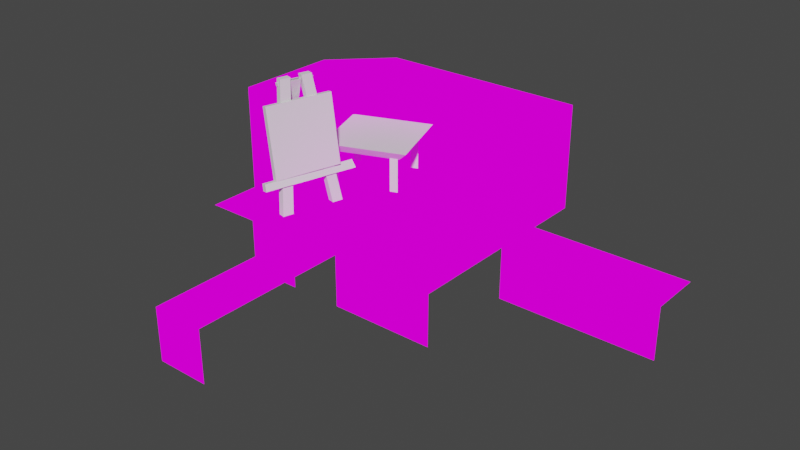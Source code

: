 # Source: evencare6.blend  (saved by Blender 3.6.11; exported with 4.5.12 LTS)
import bpy
from mathutils import Matrix  # noqa: F401  (used for matrix-valued properties, if any)

bpy.ops.wm.read_factory_settings(use_empty=True)
scene = bpy.context.scene
scene.name = 'Scene'

# ---- collections
col_collection = bpy.data.collections.new('Collection'); scene.collection.children.link(col_collection)

# ---- images (referenced by path relative to the original .blend; pixels are not part of the script)
import os
ASSET_DIR = os.environ.get("B2B_ASSET_DIR", "")  # directory of the original .blend (textures are referenced by path, not embedded)
HERE = os.path.dirname(os.path.abspath(__file__))  # packed textures are extracted next to this script under _unpacked/

def load_image(name, relpath, width, height, colorspace="sRGB"):
    """Load a texture the original file referenced (path relative to the .blend, or extracted next to this script)."""
    p = next((c for c in (os.path.join(HERE, relpath), os.path.join(ASSET_DIR, relpath)) if relpath and os.path.exists(c)), "")
    if p:
        img = bpy.data.images.load(p, check_existing=True)
        img.name = name
    else:  # same state as the original file: an image datablock whose file is absent (Cycles renders it pink)
        img = bpy.data.images.new(name, width, height)
        img.source = "FILE"
        img.filepath = "//" + (relpath or name)
    img.colorspace_settings.name = colorspace
    return img
img_texture_png = load_image('texture.png', 'texture.png', 1024, 1024, 'sRGB')

# ---- materials (node trees are filled in below, after node groups)
mat_material1 = bpy.data.materials.new('material1')
mat_material1.use_transparent_shadow = False
mat_material1.roughness = 1.0

# ---- material node trees
mat_material1.use_nodes = True; mat_material1.node_tree.nodes.clear()
_N = mat_material1.node_tree.nodes; _L = mat_material1.node_tree.links
n0 = _N.new('ShaderNodeOutputMaterial'); n0.name = 'Material Output'; n0.location = (280, 300)
n1 = _N.new('ShaderNodeTexImage'); n1.name = 'Image Texture'; n1.location = (-14, 326)
n1.image = img_texture_png
_L.new(n1.outputs[0], n0.inputs[0])
n0.is_active_output = True

# ---- world
world_world = bpy.data.worlds.new('World'); scene.world = world_world
world_world.use_nodes = True; world_world.node_tree.nodes.clear()
_N = world_world.node_tree.nodes; _L = world_world.node_tree.links
n0 = _N.new('ShaderNodeOutputWorld'); n0.name = 'World Output'; n0.location = (300, 300)
n1 = _N.new('ShaderNodeBackground'); n1.name = 'Background'; n1.location = (10, 300)
n1.inputs[0].default_value = (0.05088, 0.05088, 0.05088, 1.0)
_L.new(n1.outputs[0], n0.inputs[0])
n0.is_active_output = True
world_world.color = (0.05088, 0.05088, 0.05088)
world_world.use_sun_shadow = False
world_world.sun_shadow_jitter_overblur = 0.0

# ---- meshes
me_cube = bpy.data.meshes.new('Cube')
me_cube.from_pydata([(0.5, 0.0, 0.5), (2.5, 0.0, -0.5), (1.5, 0.0, -1.5), (1.5, 0.0, 1.5), (5.5, -1.0, 0.5), (0.5, 0.0, 4.5), (0.5, 0.0, -1.5), (5.5, 0.0, 0.5), (-0.5, 0.0, -0.5), (1.5, 0.0, -0.5), (-0.5, 0.0, -1.5), (-1.5, 0.0, 0.5), (0.5, 0.0, -0.5), (0.5, 0.0, 1.5), (1.5, 0.0, 0.5), (-0.5, 0.0, 0.5), (2.5, 0.0, 2.5), (3.5, 0.0, -0.5), (2.5, -1.0, 2.5), (2.5, 0.0, 0.5), (-0.5, 0.0, 4.5), (0.5, 0.0, 3.5), (-0.5, 0.0, 3.5), (3.5, 0.0, 0.5), (4.5, 0.0, 0.5), (5.5, 0.0, -0.5), (4.5, 0.0, -0.5), (4.5, -1.0, 0.5), (3.5, -1.0, 0.5), (0.5, -1.0, 2.5), (2.5, -1.0, 0.5), (1.5, -1.0, 2.5), (2.5, 1.0, 0.5), (2.5, 2.0, 1.5), (2.5, 2.0, 0.5), (2.5, 2.0, 2.5), (2.5, 0.0, 1.5), (2.5, 1.0, 2.5), (2.5, 1.0, 1.5), (1.5, 0.0, 2.5), (0.5, 0.0, 2.5), (-0.5, -1.0, 5.5), (0.5, -1.0, 5.5), (0.5, 0.0, 5.5), (-0.5, 0.0, 5.5), (-1.5, 1.0, -1.5), (1.5, 1.0, -1.5), (0.5, 2.0, -1.5), (-0.5, 1.0, -1.5), (0.5, 1.0, -1.5), (-1.5, 2.0, -1.5), (-0.5, 2.0, -1.5), (2.5, 2.0, -1.5), (1.5, 2.0, -1.5), (2.5, 0.0, -1.5), (2.5, 1.0, -1.5), (2.5, 2.0, -0.5), (2.5, 1.0, -0.5), (-1.5, 0.0, -0.5), (-1.5, 0.0, -1.5), (-2.5, 0.0, 0.5), (-2.5, 0.0, -1.5), (-2.5, 0.0, 1.5), (-1.5, -1.0, 2.5), (-1.5, 0.0, 1.5), (-2.5, -1.0, 1.5), (-2.5, 0.0, 1.5), (-2.5, 0.0, -0.5), (-2.5, 1.0, -0.5), (-2.5, 2.0, 0.5), (-2.5, 2.0, 1.5), (-2.5, 1.0, 1.5), (-2.5, 1.0, 0.5), (-2.5, 2.0, -0.5), (-0.5, 0.0, 1.5), (-0.5, -1.0, 2.5), (-0.5, 0.0, 2.5), (-1.5, 0.0, 2.5), (-1.5, 0.0, 1.5), (-1.5, 0.0, 2.5), (-2.5, 0.0, 2.5)], [], [(58, 59, 61, 67), (12, 6, 10, 8), (48, 45, 59, 10), (7, 25, 26, 24), (69, 70, 71, 72), (63, 77, 62, 65), (16, 37, 38, 36), (4, 7, 24, 27), (28, 23, 19, 30), (0, 12, 8, 15), (36, 38, 32, 19), (9, 2, 6, 12), (47, 51, 48, 49), (19, 1, 9, 14), (42, 43, 44, 41), (75, 76, 77, 63), (73, 69, 72, 68), (76, 74, 64, 77), (3, 14, 0, 13), (27, 24, 23, 28), (36, 19, 14, 3), (64, 11, 60, 62), (43, 5, 20, 44), (55, 46, 2, 54), (39, 3, 13, 40), (49, 48, 10, 6), (72, 71, 62, 60), (74, 15, 11, 64), (52, 53, 46, 55), (11, 58, 67, 60), (23, 17, 1, 19), (1, 57, 55, 54), (51, 50, 45, 48), (21, 40, 76, 22), (53, 47, 49, 46), (57, 56, 52, 55), (38, 33, 34, 32), (15, 8, 58, 11), (8, 10, 59, 58), (16, 36, 3, 39), (45, 68, 67, 59), (37, 35, 33, 38), (68, 72, 60, 67), (40, 13, 74, 76), (13, 0, 15, 74), (14, 9, 12, 0), (46, 49, 6, 2), (1, 54, 2, 9), (31, 39, 40, 29), (50, 73, 68, 45), (5, 21, 22, 20), (18, 16, 39, 31), (79, 78, 66, 80), (24, 26, 17, 23)])
_uv = me_cube.uv_layers.new(name='UVMap')
_uv.uv.foreach_set('vector', [0.375, 0.6667, 0.375, 0.7778, 0.25, 0.7778, 0.25, 0.6667, 0.375, 0.6667, 0.375, 0.7778, 0.25, 0.7778, 0.25, 0.6667, 0.125, 0.8889, 0.0, 0.8889, 0.0, 0.7778, 0.125, 0.7778, 0.375, 0.6667, 0.375, 0.7778, 0.25, 0.7778, 0.25, 0.6667, 0.25, 0.2222, 0.125, 0.2222, 0.125, 0.1111, 0.25, 0.1111, 0.125, 0.5556, 0.125, 0.6667, 0.0, 0.6667, 0.0, 0.5556, 0.0, 0.7778, 0.0, 0.8889, 0.125, 0.8889, 0.125, 0.7778, 0.125, 0.5556, 0.125, 0.6667, 0.0, 0.6667, 0.0, 0.5556, 0.125, 0.5556, 0.125, 0.6667, 0.0, 0.6667, 0.0, 0.5556, 0.375, 0.6667, 0.375, 0.7778, 0.25, 0.7778, 0.25, 0.6667, 0.0, 0.7778, 0.0, 0.8889, 0.125, 0.8889, 0.125, 0.7778, 0.375, 0.6667, 0.375, 0.7778, 0.25, 0.7778, 0.25, 0.6667, 0.5, 1.0, 0.375, 1.0, 0.375, 0.8889, 0.5, 0.8889, 0.375, 0.6667, 0.375, 0.7778, 0.25, 0.7778, 0.25, 0.6667, 0.125, 0.8889, 0.125, 1.0, 0.0, 1.0, 0.0, 0.8889, 0.125, 0.5556, 0.125, 0.6667, 0.0, 0.6667, 0.0, 0.5556, 0.25, 0.2222, 0.125, 0.2222, 0.125, 0.1111, 0.25, 0.1111, 0.375, 0.6667, 0.375, 0.7778, 0.25, 0.7778, 0.25, 0.6667, 0.375, 0.6667, 0.375, 0.7778, 0.25, 0.7778, 0.25, 0.6667, 0.125, 0.5556, 0.125, 0.6667, 0.0, 0.6667, 0.0, 0.5556, 0.375, 0.6667, 0.375, 0.7778, 0.25, 0.7778, 0.25, 0.6667, 0.375, 0.6667, 0.375, 0.7778, 0.25, 0.7778, 0.25, 0.6667, 0.75, 0.8889, 0.75, 1.0, 0.625, 1.0, 0.625, 0.8889, 0.125, 0.8889, 0.0, 0.8889, 0.0, 0.7778, 0.125, 0.7778, 0.375, 0.6667, 0.375, 0.7778, 0.25, 0.7778, 0.25, 0.6667, 0.5, 0.8889, 0.375, 0.8889, 0.375, 0.7778, 0.5, 0.7778, 0.125, 0.8889, 0.0, 0.8889, 0.0, 0.7778, 0.125, 0.7778, 0.375, 0.6667, 0.375, 0.7778, 0.25, 0.7778, 0.25, 0.6667, 0.25, 0.2222, 0.125, 0.2222, 0.125, 0.1111, 0.25, 0.1111, 0.375, 0.6667, 0.375, 0.7778, 0.25, 0.7778, 0.25, 0.6667, 0.375, 0.6667, 0.375, 0.7778, 0.25, 0.7778, 0.25, 0.6667, 0.0, 0.7778, 0.0, 0.8889, 0.125, 0.8889, 0.125, 0.7778, 0.25, 0.2222, 0.125, 0.2222, 0.125, 0.1111, 0.25, 0.1111, 0.375, 0.5556, 0.375, 0.6667, 0.25, 0.6667, 0.25, 0.5556, 0.625, 1.0, 0.5, 1.0, 0.5, 0.8889, 0.625, 0.8889, 0.125, 0.1111, 0.125, 0.2222, 0.25, 0.2222, 0.25, 0.1111, 0.125, 0.1111, 0.125, 0.2222, 0.25, 0.2222, 0.25, 0.1111, 0.375, 0.6667, 0.375, 0.7778, 0.25, 0.7778, 0.25, 0.6667, 0.375, 0.6667, 0.375, 0.7778, 0.25, 0.7778, 0.25, 0.6667, 0.375, 0.6667, 0.375, 0.7778, 0.25, 0.7778, 0.25, 0.6667, 0.25, 0.8889, 0.125, 0.8889, 0.125, 0.7778, 0.25, 0.7778, 0.125, 0.1111, 0.125, 0.2222, 0.25, 0.2222, 0.25, 0.1111, 0.125, 0.8889, 0.0, 0.8889, 0.0, 0.7778, 0.125, 0.7778, 0.375, 0.6667, 0.375, 0.7778, 0.25, 0.7778, 0.25, 0.6667, 0.375, 0.6667, 0.375, 0.7778, 0.25, 0.7778, 0.25, 0.6667, 0.375, 0.6667, 0.375, 0.7778, 0.25, 0.7778, 0.25, 0.6667, 0.625, 0.8889, 0.5, 0.8889, 0.5, 0.7778, 0.625, 0.7778, 0.375, 0.6667, 0.375, 0.7778, 0.25, 0.7778, 0.25, 0.6667, 0.125, 0.5556, 0.125, 0.6667, 0.0, 0.6667, 0.0, 0.5556, 0.25, 0.2222, 0.125, 0.2222, 0.125, 0.1111, 0.25, 0.1111, 0.25, 0.0, 0.25, 0.1111, 0.125, 0.1111, 0.125, 0.0, 0.125, 0.5556, 0.125, 0.6667, 0.0, 0.6667, 0.0, 0.5556, 0.875, 0.3333, 0.875, 0.4444, 0.75, 0.4444, 0.75, 0.3333, 0.375, 0.6667, 0.375, 0.7778, 0.25, 0.7778, 0.25, 0.6667])
_ca = me_cube.color_attributes.new('Color', 'FLOAT_COLOR', 'POINT')
_ca.data.foreach_set('color', [1.0, 1.0, 1.0, 1.0, 1.0, 1.0, 1.0, 1.0, 1.0, 1.0, 1.0, 1.0, 1.0, 1.0, 1.0, 1.0, 0.0331, 0.0331, 0.2961, 1.0, 1.0, 1.0, 1.0, 1.0, 1.0, 1.0, 1.0, 1.0, 1.0, 1.0, 1.0, 1.0, 1.0, 1.0, 1.0, 1.0, 1.0, 1.0, 1.0, 1.0, 1.0, 1.0, 1.0, 1.0, 1.0, 1.0, 1.0, 1.0, 1.0, 1.0, 1.0, 1.0, 1.0, 1.0, 1.0, 1.0, 1.0, 1.0, 1.0, 1.0, 1.0, 1.0, 1.0, 1.0, 1.0, 1.0, 1.0, 1.0, 1.0, 1.0, 1.0, 1.0, 0.0331, 0.0331, 0.2961, 1.0, 1.0, 1.0, 1.0, 1.0, 1.0, 1.0, 1.0, 1.0, 1.0, 1.0, 1.0, 1.0, 1.0, 1.0, 1.0, 1.0, 1.0, 1.0, 1.0, 1.0, 1.0, 1.0, 1.0, 1.0, 1.0, 1.0, 1.0, 1.0, 1.0, 1.0, 1.0, 1.0, 0.0331, 0.0331, 0.2961, 1.0, 0.0331, 0.0331, 0.2961, 1.0, 0.0331, 0.0331, 0.2961, 1.0, 0.0331, 0.0331, 0.2961, 1.0, 0.0331, 0.0331, 0.2961, 1.0, 1.0, 1.0, 1.0, 1.0, 1.0, 1.0, 1.0, 1.0, 1.0, 1.0, 1.0, 1.0, 1.0, 1.0, 1.0, 1.0, 1.0, 1.0, 1.0, 1.0, 1.0, 1.0, 1.0, 1.0, 1.0, 1.0, 1.0, 1.0, 1.0, 1.0, 1.0, 1.0, 1.0, 1.0, 1.0, 1.0, 1.0, 1.0, 1.0, 1.0, 1.0, 1.0, 1.0, 1.0, 1.0, 1.0, 1.0, 1.0, 1.0, 1.0, 1.0, 1.0, 1.0, 1.0, 1.0, 1.0, 1.0, 1.0, 1.0, 1.0, 1.0, 1.0, 1.0, 1.0, 1.0, 1.0, 1.0, 1.0, 1.0, 1.0, 1.0, 1.0, 1.0, 1.0, 1.0, 1.0, 1.0, 1.0, 1.0, 1.0, 1.0, 1.0, 1.0, 1.0, 1.0, 1.0, 1.0, 1.0, 1.0, 1.0, 1.0, 1.0, 1.0, 1.0, 1.0, 1.0, 1.0, 1.0, 1.0, 1.0, 1.0, 1.0, 1.0, 1.0, 1.0, 1.0, 1.0, 1.0, 1.0, 1.0, 1.0, 1.0, 1.0, 1.0, 1.0, 1.0, 1.0, 1.0, 1.0, 1.0, 1.0, 1.0, 1.0, 1.0, 0.0331, 0.0331, 0.2961, 1.0, 1.0, 1.0, 1.0, 1.0, 0.0331, 0.0331, 0.2961, 1.0, 1.0, 1.0, 1.0, 1.0, 1.0, 1.0, 1.0, 1.0, 1.0, 1.0, 1.0, 1.0, 1.0, 1.0, 1.0, 1.0, 1.0, 1.0, 1.0, 1.0, 1.0, 1.0, 1.0, 1.0, 1.0, 1.0, 1.0, 1.0, 1.0, 1.0, 1.0, 1.0, 1.0, 1.0, 1.0, 1.0, 0.0331, 0.0331, 0.2961, 1.0, 1.0, 1.0, 1.0, 1.0, 1.0, 1.0, 1.0, 1.0, 1.0, 1.0, 1.0, 1.0, 1.0, 1.0, 1.0, 1.0, 1.0, 1.0, 1.0, 1.0])
me_cube.materials.append(mat_material1)
me_cube.update()
me_cube.normals_split_custom_set([tuple(v) for v in zip(*[iter([0.0, 1.0, 0.0, 0.0, 1.0, 0.0, 0.0, 1.0, 0.0, 0.0, 1.0, 0.0, 0.0, 1.0, 0.0, 0.0, 1.0, 0.0, 0.0, 1.0, 0.0, 0.0, 1.0, 0.0, 0.0, 0.0, 1.0, 0.0, 0.0, 1.0, 0.0, 0.0, 1.0, 0.0, 0.0, 1.0, 0.0, 1.0, 0.0, 0.0, 1.0, 0.0, 0.0, 1.0, 0.0, 0.0, 1.0, 0.0, 1.0, 0.0, 0.0, 1.0, 0.0, 0.0, 1.0, 0.0, 0.0, 1.0, 0.0, 0.0, -0.7071, 0.0, 0.7071, -0.7071, 0.0, 0.7071, -0.7071, 0.0, 0.7071, -0.7071, 0.0, 0.7071, -1.0, 0.0, 0.0, -1.0, 0.0, 0.0, -1.0, 0.0, 0.0, -1.0, 0.0, 0.0, 0.0, 0.0, 1.0, 0.0, 0.0, 1.0, 0.0, 0.0, 1.0, 0.0, 0.0, 1.0, 0.0, 0.0, 1.0, 0.0, 0.0, 1.0, 0.0, 0.0, 1.0, 0.0, 0.0, 1.0, 0.0, 1.0, 0.0, 0.0, 1.0, 0.0, 0.0, 1.0, 0.0, 0.0, 1.0, 0.0, -1.0, 0.0, 0.0, -1.0, 0.0, 0.0, -1.0, 0.0, 0.0, -1.0, 0.0, 0.0, 0.0, 1.0, 0.0, 0.0, 1.0, 0.0, 0.0, 1.0, 0.0, 0.0, 1.0, 0.0, 0.0, 0.0, 1.0, 0.0, 0.0, 1.0, 0.0, 0.0, 1.0, 0.0, 0.0, 1.0, 0.0, 1.0, 0.0, 0.0, 1.0, 0.0, 0.0, 1.0, 0.0, 0.0, 1.0, 0.0, 0.0, 0.0, 1.0, 0.0, 0.0, 1.0, 0.0, 0.0, 1.0, 0.0, 0.0, 1.0, 0.0, 0.0, 1.0, 0.0, 0.0, 1.0, 0.0, 0.0, 1.0, 0.0, 0.0, 1.0, 1.0, 0.0, 0.0, 1.0, 0.0, 0.0, 1.0, 0.0, 0.0, 1.0, 0.0, 0.0, 0.0, 1.0, 0.0, 0.0, 1.0, 0.0, 0.0, 1.0, 0.0, 0.0, 1.0, 0.0, 0.0, 1.0, 0.0, 0.0, 1.0, 0.0, 0.0, 1.0, 0.0, 0.0, 1.0, 0.0, 0.0, 0.0, 1.0, 0.0, 0.0, 1.0, 0.0, 0.0, 1.0, 0.0, 0.0, 1.0, 0.0, 1.0, 0.0, 0.0, 1.0, 0.0, 0.0, 1.0, 0.0, 0.0, 1.0, 0.0, 0.0, 1.0, 0.0, 0.0, 1.0, 0.0, 0.0, 1.0, 0.0, 0.0, 1.0, 0.0, 0.0, 1.0, 0.0, 0.0, 1.0, 0.0, 0.0, 1.0, 0.0, 0.0, 1.0, 0.0, 0.0, 0.0, 1.0, 0.0, 0.0, 1.0, 0.0, 0.0, 1.0, 0.0, 0.0, 1.0, 0.0, 1.0, 0.0, 0.0, 1.0, 0.0, 0.0, 1.0, 0.0, 0.0, 1.0, 0.0, 0.0, 0.0, 1.0, 0.0, 0.0, 1.0, 0.0, 0.0, 1.0, 0.0, 0.0, 1.0, 1.0, 0.0, 0.0, 1.0, 0.0, 0.0, 1.0, 0.0, 0.0, 1.0, 0.0, 0.0, 0.0, 1.0, 0.0, 0.0, 1.0, 0.0, 0.0, 1.0, 0.0, 0.0, 1.0, 0.0, 0.0, 0.0, 1.0, 0.0, 0.0, 1.0, 0.0, 0.0, 1.0, 0.0, 0.0, 1.0, 0.0, 1.0, 0.0, 0.0, 1.0, 0.0, 0.0, 1.0, 0.0, 0.0, 1.0, 0.0, 0.0, 1.0, 0.0, 0.0, 1.0, 0.0, 0.0, 1.0, 0.0, 0.0, 1.0, 0.0, -1.0, 0.0, 0.0, -1.0, 0.0, 0.0, -1.0, 0.0, 0.0, -1.0, 0.0, 0.0, 0.0, 0.0, 1.0, 0.0, 0.0, 1.0, 0.0, 0.0, 1.0, 0.0, 0.0, 1.0, 0.0, 1.0, 0.0, 0.0, 1.0, 0.0, 0.0, 1.0, 0.0, 0.0, 1.0, 0.0, 0.0, 0.0, 1.0, 0.0, 0.0, 1.0, 0.0, 0.0, 1.0, 0.0, 0.0, 1.0, -1.0, 0.0, 0.0, -1.0, 0.0, 0.0, -1.0, 0.0, 0.0, -1.0, 0.0, 0.0, -1.0, 0.0, 0.0, -1.0, 0.0, 0.0, -1.0, 0.0, 0.0, -1.0, 0.0, 0.0, 0.0, 1.0, 0.0, 0.0, 1.0, 0.0, 0.0, 1.0, 0.0, 0.0, 1.0, 0.0, 0.0, 1.0, 0.0, 0.0, 1.0, 0.0, 0.0, 1.0, 0.0, 0.0, 1.0, 0.0, 0.0, 1.0, 0.0, 0.0, 1.0, 0.0, 0.0, 1.0, 0.0, 0.0, 1.0, 0.0, 0.7071, 0.0, 0.7071, 0.7071, 0.0, 0.7071, 0.7071, 0.0, 0.7071, 0.7071, 0.0, 0.7071, -1.0, 0.0, 0.0, -1.0, 0.0, 0.0, -1.0, 0.0, 0.0, -1.0, 0.0, 0.0, 1.0, 0.0, 0.0, 1.0, 0.0, 0.0, 1.0, 0.0, 0.0, 1.0, 0.0, 0.0, 0.0, 1.0, 0.0, 0.0, 1.0, 0.0, 0.0, 1.0, 0.0, 0.0, 1.0, 0.0, 0.0, 1.0, 0.0, 0.0, 1.0, 0.0, 0.0, 1.0, 0.0, 0.0, 1.0, 0.0, 0.0, 1.0, 0.0, 0.0, 1.0, 0.0, 0.0, 1.0, 0.0, 0.0, 1.0, 0.0, 0.0, 0.0, 1.0, 0.0, 0.0, 1.0, 0.0, 0.0, 1.0, 0.0, 0.0, 1.0, 0.0, 1.0, 0.0, 0.0, 1.0, 0.0, 0.0, 1.0, 0.0, 0.0, 1.0, 0.0, 0.0, 0.0, 1.0, 0.0, 0.0, 1.0, 0.0, 0.0, 1.0, 0.0, 0.0, 1.0, 0.7071, 0.0, 0.7071, 0.7071, 0.0, 0.7071, 0.7071, 0.0, 0.7071, 0.7071, 0.0, 0.7071, 0.0, 1.0, 0.0, 0.0, 1.0, 0.0, 0.0, 1.0, 0.0, 0.0, 1.0, 0.0, 0.0, 0.0, 1.0, 0.0, 0.0, 1.0, 0.0, 0.0, 1.0, 0.0, 0.0, 1.0, 0.0, 1.0, 0.0, 0.0, 1.0, 0.0, 0.0, 1.0, 0.0, 0.0, 1.0, 0.0, 0.0, 1.0, 0.0, 0.0, 1.0, 0.0, 0.0, 1.0, 0.0, 0.0, 1.0, 0.0])] * 3)])
me_cube_001 = bpy.data.meshes.new('Cube.001')
me_cube_001.from_pydata([(-1.585, 0.85, 0.5868), (-2.127, 0.85, -0.9017), (-0.5664, 0.85, -1.479), (-1.585, 0.85, 0.5868), (-0.02462, 0.85, 0.009607), (-0.4069, 0.0, 0.01049), (-0.4069, 0.7784, 0.01049), (-0.2595, 0.0, -0.04314), (-0.2595, 0.7784, -0.04314), (-0.8069, 0.0, -1.09), (-0.8069, 0.7784, -1.09), (-0.6595, 0.0, -1.143), (-0.6595, 0.7784, -1.143), (-1.527, 0.0, 0.4305), (-1.527, 0.7784, 0.4305), (-1.38, 0.0, 0.3769), (-1.38, 0.7784, 0.3769), (-1.927, 0.0, -0.6695), (-1.927, 0.7784, -0.6695), (-1.78, 0.0, -0.7231), (-1.78, 0.7784, -0.7231), (-1.465, 0.67, 0.3899), (-1.465, 0.67, 0.3899), (-1.585, 0.85, 0.5868), (-0.243, 0.67, -0.06414), (-0.02462, 0.85, 0.009607), (-0.4605, 0.7784, -0.1369), (-0.4605, 0.0, -0.1369), (-2.13, 0.85, -0.9098), (-1.912, 0.67, -0.836), (-0.8605, 0.7784, -1.237), (-0.8605, 0.0, -1.237), (-0.4069, 0.0, 0.01049), (-0.4069, 0.7784, 0.01049), (-0.8069, 0.0, -1.09), (-0.8069, 0.7784, -1.09), (-1.58, 0.0, 0.2831), (-1.58, 0.7784, 0.2831), (-1.98, 0.7784, -0.8169), (-1.98, 0.0, -0.8169), (-1.527, 0.0, 0.4305), (-1.527, 0.7784, 0.4305), (-1.927, 0.0, -0.6695), (-1.927, 0.7784, -0.6695)], [], [(11, 12, 10, 9), (21, 0, 28, 29), (4, 2, 1, 3), (7, 8, 6, 5), (19, 20, 18, 17), (15, 16, 14, 13), (24, 25, 23, 22), (34, 35, 30, 31), (32, 33, 26, 27), (42, 43, 38, 39), (40, 41, 37, 36)])
_ca = me_cube_001.color_attributes.new('Color', 'FLOAT_COLOR', 'POINT')
_ca.data.foreach_set('color', [0.4342, 0.04519, 0.07418, 1.0, 1.0, 0.521, 0.8306, 1.0, 1.0, 0.521, 0.8306, 1.0, 1.0, 0.521, 0.8306, 1.0, 1.0, 1.0, 1.0, 1.0, 0.8712, 0.1946, 0.6105, 1.0, 1.0, 0.521, 0.8306, 1.0, 0.8712, 0.1946, 0.6105, 1.0, 1.0, 0.521, 0.8306, 1.0, 0.7305, 0.06848, 0.1329, 1.0, 0.7305, 0.06848, 0.1329, 1.0, 0.7305, 0.06848, 0.1329, 1.0, 0.7305, 0.06848, 0.1329, 1.0, 0.8712, 0.1946, 0.6105, 1.0, 1.0, 0.521, 0.8306, 1.0, 0.8712, 0.1946, 0.6105, 1.0, 1.0, 0.521, 0.8306, 1.0, 0.7305, 0.06848, 0.1329, 1.0, 0.7305, 0.06848, 0.1329, 1.0, 0.7305, 0.06848, 0.1329, 1.0, 0.7305, 0.06848, 0.1329, 1.0, 0.4342, 0.04519, 0.07418, 1.0, 0.7305, 0.06848, 0.1329, 1.0, 1.0, 0.521, 0.8306, 1.0, 0.7305, 0.06848, 0.1329, 1.0, 1.0, 1.0, 1.0, 1.0, 0.4342, 0.04519, 0.07418, 1.0, 0.4342, 0.04519, 0.07418, 1.0, 0.4342, 0.04519, 0.07418, 1.0, 0.4342, 0.04519, 0.07418, 1.0, 0.4342, 0.04519, 0.07418, 1.0, 0.4342, 0.04519, 0.07418, 1.0, 0.4342, 0.04519, 0.07418, 1.0, 0.4342, 0.04519, 0.07418, 1.0, 0.4342, 0.04519, 0.07418, 1.0, 0.4342, 0.04519, 0.07418, 1.0, 0.4342, 0.04519, 0.07418, 1.0, 0.4342, 0.04519, 0.07418, 1.0, 0.4342, 0.04519, 0.07418, 1.0, 0.4342, 0.04519, 0.07418, 1.0, 0.4342, 0.04519, 0.07418, 1.0, 0.4342, 0.04519, 0.07418, 1.0, 0.4342, 0.04519, 0.07418, 1.0, 0.4342, 0.04519, 0.07418, 1.0])
me_cube_001.update()
me_cube_001.normals_split_custom_set([tuple(v) for v in zip(*[iter([0.342, 0.0, 0.9397, 0.342, 0.0, 0.9397, 0.342, 0.0, 0.9397, 0.342, 0.0, 0.9397, -0.6645, -0.7071, 0.2418, -0.6645, -0.7071, 0.2418, -0.6645, -0.7071, 0.2418, -0.6645, -0.7071, 0.2418, 0.0, 1.0, 0.0, 0.0, 1.0, 0.0, 0.0, 1.0, 0.0, 0.0, 1.0, 0.0, 0.342, 0.0, 0.9397, 0.342, 0.0, 0.9397, 0.342, 0.0, 0.9397, 0.342, 0.0, 0.9397, 0.342, 0.0, 0.9397, 0.342, 0.0, 0.9397, 0.342, 0.0, 0.9397, 0.342, 0.0, 0.9397, 0.342, 0.0, 0.9397, 0.342, 0.0, 0.9397, 0.342, 0.0, 0.9397, 0.342, 0.0, 0.9397, 0.2713, -0.6247, 0.7322, 0.2713, -0.6247, 0.7322, 0.2713, -0.6247, 0.7322, 0.2713, -0.6247, 0.7322, -0.9397, 0.0, 0.342, -0.9397, 0.0, 0.342, -0.9397, 0.0, 0.342, -0.9397, 0.0, 0.342, -0.9397, 0.0, 0.342, -0.9397, 0.0, 0.342, -0.9397, 0.0, 0.342, -0.9397, 0.0, 0.342, -0.9397, 0.0, 0.342, -0.9397, 0.0, 0.342, -0.9397, 0.0, 0.342, -0.9397, 0.0, 0.342, -0.9397, 0.0, 0.342, -0.9397, 0.0, 0.342, -0.9397, 0.0, 0.342, -0.9397, 0.0, 0.342])] * 3)])
me_cube_002 = bpy.data.meshes.new('Cube.002')
me_cube_002.from_pydata([(-1.289, 0.6786, 2.071), (-1.384, 0.6613, 2.045), (-1.53, 2.33, 1.185), (-2.039, 0.0, 1.076), (-1.422, 2.33, 1.214), (-1.584, 2.33, 1.388), (-2.094, 0.0, 1.278), (-1.476, 2.33, 1.417), (-0.9141, 0.0, 1.034), (-1.419, 2.4, 1.208), (-1.527, 2.4, 1.179), (-0.8597, 0.0, 0.8308), (-1.365, 2.4, 1.005), (-1.183, 2.007, 0.7076), (-1.473, 2.4, 0.9763), (-1.184, 0.0, 2.044), (-1.532, 2.4, 1.625), (-1.64, 2.4, 1.596), (-1.13, 0.0, 1.841), (-1.477, 2.4, 1.423), (-0.9408, 0.6786, 0.7726), (-1.586, 2.4, 1.394), (-1.345, 0.6807, 2.294), (-1.315, 0.5424, 2.302), (-1.441, 0.6633, 2.269), (-0.8277, 0.5424, 0.4849), (-0.9536, 0.6633, 0.4512), (-1.436, 2.33, 0.937), (-1.407, 2.27, 0.9448), (-1.378, 2.33, 0.9525), (-1.598, 2.27, 1.658), (-1.627, 2.33, 1.65), (-1.569, 2.33, 1.665), (-1.531, 2.007, 2.006), (-1.626, 1.989, 1.98), (-1.289, 0.6786, 2.071), (-1.531, 2.007, 2.006), (-2.229, 0.0, 1.242), (-1.584, 2.33, 1.388), (-2.094, 0.0, 1.278), (-1.476, 2.33, 1.417), (-0.9141, 0.0, 1.034), (-1.419, 2.4, 1.208), (-1.049, 0.0, 0.9974), (-1.527, 2.4, 1.179), (-1.184, 0.0, 2.044), (-1.532, 2.4, 1.625), (-1.319, 0.0, 2.007), (-1.64, 2.4, 1.596), (-1.278, 1.988, 0.6822), (-1.626, 1.988, 1.98), (-1.345, 0.6807, 2.294), (-1.315, 0.5424, 2.302), (-1.441, 0.6633, 2.269), (-1.419, 0.5235, 2.274)], [], [(35, 36, 34, 1), (3, 4, 7, 6), (7, 4, 2, 5), (11, 12, 9, 8), (14, 10, 9, 12), (20, 13, 33, 0), (18, 19, 16, 15), (21, 17, 16, 19), (22, 26, 24), (25, 26, 22, 23), (28, 29, 32, 30), (30, 32, 31), (32, 29, 27, 31), (39, 40, 38, 37), (41, 42, 44, 43), (45, 46, 48, 47), (33, 13, 49, 50), (52, 51, 53, 54)])
_ca = me_cube_002.color_attributes.new('Color', 'FLOAT_COLOR', 'POINT')
_ca.data.foreach_set('color', [1.0, 1.0, 1.0, 1.0, 0.7528, 0.7758, 0.7379, 1.0, 1.0, 0.107, 0.1329, 1.0, 1.0, 0.107, 0.1329, 1.0, 1.0, 0.107, 0.1329, 1.0, 1.0, 0.107, 0.1329, 1.0, 0.9999, 0.107, 0.1329, 1.0, 1.0, 0.107, 0.1329, 1.0, 1.0, 0.107, 0.1329, 1.0, 1.0, 0.107, 0.1329, 1.0, 1.0, 0.107, 0.1329, 1.0, 1.0, 0.107, 0.1329, 1.0, 1.0, 0.107, 0.1329, 1.0, 1.0, 1.0, 1.0, 1.0, 0.9685, 0.1027, 0.1329, 1.0, 1.0, 0.107, 0.1329, 1.0, 1.0, 0.107, 0.1329, 1.0, 0.9958, 0.1065, 0.1329, 1.0, 0.9992, 0.1069, 0.1329, 1.0, 1.0, 0.107, 0.1329, 1.0, 1.0, 1.0, 1.0, 1.0, 0.9997, 0.107, 0.1329, 1.0, 0.9995, 0.107, 0.1329, 1.0, 1.0, 0.107, 0.1329, 1.0, 0.9883, 0.1054, 0.1329, 1.0, 1.0, 0.107, 0.1329, 1.0, 1.0, 0.107, 0.1329, 1.0, 0.5906, 0.04231, 0.09531, 1.0, 0.5906, 0.04231, 0.09531, 1.0, 0.5906, 0.04231, 0.09531, 1.0, 0.5906, 0.04231, 0.09531, 1.0, 0.5906, 0.04231, 0.09531, 1.0, 0.5906, 0.04231, 0.09531, 1.0, 1.0, 1.0, 1.0, 1.0, 0.7528, 0.7758, 0.7379, 1.0, 0.7528, 0.7758, 0.7379, 1.0, 0.7528, 0.7758, 0.7379, 1.0, 0.5906, 0.04231, 0.09531, 1.0, 0.5906, 0.04231, 0.09531, 1.0, 0.5906, 0.04231, 0.09531, 1.0, 0.5906, 0.04231, 0.09531, 1.0, 0.5906, 0.04231, 0.09531, 1.0, 0.5906, 0.04231, 0.09531, 1.0, 0.5906, 0.04231, 0.09531, 1.0, 0.5906, 0.04231, 0.09531, 1.0, 0.5906, 0.04231, 0.09531, 1.0, 0.5906, 0.04231, 0.09531, 1.0, 0.5906, 0.04231, 0.09531, 1.0, 0.5906, 0.04231, 0.09531, 1.0, 1.0, 1.0, 1.0, 1.0, 1.0, 1.0, 1.0, 1.0, 0.5906, 0.04231, 0.09531, 1.0, 0.5906, 0.04231, 0.09531, 1.0, 0.5906, 0.04231, 0.09531, 1.0, 0.5906, 0.04231, 0.09531, 1.0])
me_cube_002.use_paint_bone_selection = False
me_cube_002.use_paint_mask = True
me_cube_002.update()
me_cube_002.normals_split_custom_set([tuple(v) for v in zip(*[iter([-0.2588, 4.41e-07, 0.9659, -0.2588, 4.41e-07, 0.9659, -0.2588, 4.41e-07, 0.9659, -0.2588, 4.41e-07, 0.9659, 0.9322, -0.262, 0.2498, 0.9322, -0.262, 0.2498, 0.9322, -0.262, 0.2498, 0.9322, -0.262, 0.2498, 0.0, 1.0, -6.336e-07, 0.0, 1.0, -6.336e-07, 0.0, 1.0, -6.336e-07, 0.0, 1.0, -6.336e-07, 0.9499, 0.1814, 0.2545, 0.9499, 0.1814, 0.2545, 0.9499, 0.1814, 0.2545, 0.9499, 0.1814, 0.2545, 0.0, 1.0, 0.0, 0.0, 1.0, 0.0, 0.0, 1.0, 0.0, 0.0, 1.0, 0.0, 0.9491, 0.1858, 0.2543, 0.9491, 0.1858, 0.2543, 0.9491, 0.1858, 0.2543, 0.9491, 0.1858, 0.2543, 0.9498, 0.182, 0.2545, 0.9498, 0.182, 0.2545, 0.9498, 0.182, 0.2545, 0.9498, 0.182, 0.2545, 0.0, 1.0, 0.0, 0.0, 1.0, 0.0, 0.0, 1.0, 0.0, 0.0, 1.0, 0.0, -0.1677, 0.9848, -0.04494, -0.1677, 0.9848, -0.04494, -0.1677, 0.9848, -0.04494, 0.8249, 0.5303, 0.1955, 0.8249, 0.5303, 0.1955, 0.8249, 0.5303, 0.1955, 0.8249, 0.5303, 0.1955, 0.8639, -0.4472, 0.2315, 0.8639, -0.4472, 0.2315, 0.8639, -0.4472, 0.2315, 0.8639, -0.4472, 0.2315, -0.2588, 7.244e-06, 0.9659, -0.2588, 7.244e-06, 0.9659, -0.2588, 7.244e-06, 0.9659, 0.0, 1.0, 0.0, 0.0, 1.0, 0.0, 0.0, 1.0, 0.0, 0.0, 1.0, 0.0, -0.2588, 0.01111, 0.9659, -0.2588, 0.01111, 0.9659, -0.2588, 0.01111, 0.9659, -0.2588, 0.01111, 0.9659, -0.2568, -0.1237, 0.9585, -0.2568, -0.1237, 0.9585, -0.2568, -0.1237, 0.9585, -0.2568, -0.1237, 0.9585, -0.2566, 0.1297, 0.9578, -0.2566, 0.1297, 0.9578, -0.2566, 0.1297, 0.9578, -0.2566, 0.1297, 0.9578, -0.1795, 0.9826, -0.0481, -0.1795, 0.9826, -0.0481, -0.1795, 0.9826, -0.0481, -0.1795, 0.9826, -0.0481, -0.2588, -3.132e-07, 0.9659, -0.2588, -3.132e-07, 0.9659, -0.2588, -3.132e-07, 0.9659, -0.2588, -3.132e-07, 0.9659])] * 3)])

# ---- objects
ob_cube = bpy.data.objects.new('Cube', me_cube)
ob_cube_001 = bpy.data.objects.new('Cube.001', me_cube_001)
ob_cube_002 = bpy.data.objects.new('Cube.002', me_cube_002)

# ---- transforms, parenting, visibility, modifiers, constraints
ob_cube.location = (0.0, 0.0, 0.0)
ob_cube.rotation_euler = (1.571, -0.0, 0.0)
ob_cube_001.location = (0.0, 0.0, 0.0)
ob_cube_001.rotation_euler = (1.571, -0.0, 0.0)
ob_cube_002.location = (0.0, 0.0, 0.0)
ob_cube_002.rotation_euler = (1.571, -0.0, 0.0)

# ---- collection membership
col_collection.objects.link(ob_cube)
col_collection.objects.link(ob_cube_001)
col_collection.objects.link(ob_cube_002)

# ---- scene / render settings (as saved in the file)
scene.frame_start = 1; scene.frame_end = 250; scene.frame_set(79)
scene.render.engine = 'BLENDER_EEVEE_NEXT'
scene.cycles.sampling_pattern = 'TABULATED_SOBOL'
scene.view_settings.view_transform = 'Filmic'
bpy.context.view_layer.update()

# ---- added for rendering (the .blend has no active camera and no usable light): camera, sun
cam_auto = bpy.data.cameras.new('AutoCamera')
cam_auto.lens = 50.0
cam_auto.sensor_width = 36.0
cam_auto.clip_end = 1000.0
ob_auto_camera = bpy.data.objects.new('AutoCamera', cam_auto)
scene.collection.objects.link(ob_auto_camera)
ob_auto_camera.location = (11.8261, -14.3913, 8.96088)
ob_auto_camera.rotation_euler = (1.09748, -7.21219e-08, 0.694738)
scene.camera = ob_auto_camera
light_auto_sun = bpy.data.lights.new('AutoSun', 'SUN')
light_auto_sun.energy = 3.0
light_auto_sun.angle = 0.0523599
ob_auto_sun = bpy.data.objects.new('AutoSun', light_auto_sun)
scene.collection.objects.link(ob_auto_sun)
ob_auto_sun.rotation_euler = (0.872665, 0.174533, 0.523599)
bpy.context.view_layer.update()
